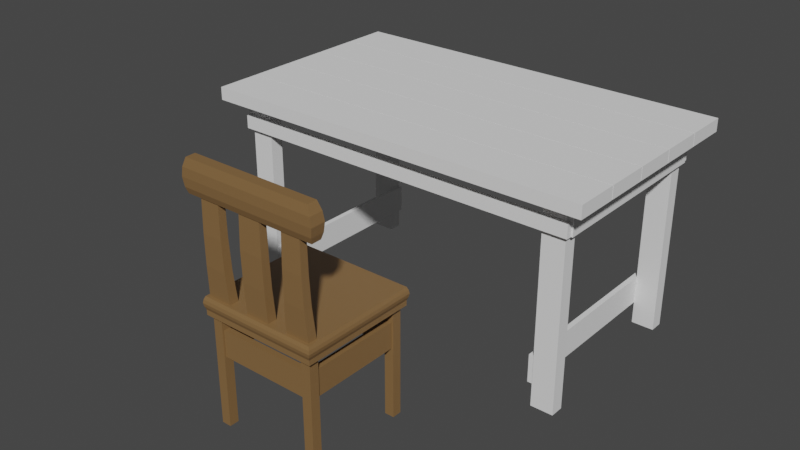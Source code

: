 # Source: chair_simple.blend  (saved by Blender 3.1.7; exported with 4.5.12 LTS)
import bpy
from mathutils import Matrix  # noqa: F401  (used for matrix-valued properties, if any)

bpy.ops.wm.read_factory_settings(use_empty=True)
scene = bpy.context.scene
scene.name = 'Scene'

# ---- collections
col_collection = bpy.data.collections.new('Collection'); scene.collection.children.link(col_collection)

# ---- materials (node trees are filled in below, after node groups)
mat_chairmat = bpy.data.materials.new('ChairMat')
mat_chairmat.use_transparent_shadow = False

# ---- material node trees
mat_chairmat.use_nodes = True; mat_chairmat.node_tree.nodes.clear()
_N = mat_chairmat.node_tree.nodes; _L = mat_chairmat.node_tree.links
n0 = _N.new('ShaderNodeBsdfPrincipled'); n0.name = 'Principled BSDF'; n0.location = (10, 300)
n0.distribution = 'GGX'
n0.subsurface_method = 'RANDOM_WALK_SKIN'
n0.inputs[0].default_value = (0.2307, 0.1301, 0.05127, 1.0)
n0.inputs[3].default_value = 1.45
n0.inputs[27].default_value = (0.0, 0.0, 0.0, 1.0)
n0.inputs[28].default_value = 1.0
n1 = _N.new('ShaderNodeOutputMaterial'); n1.name = 'Material Output'; n1.location = (300, 300)
_L.new(n0.outputs[0], n1.inputs[0])
n1.is_active_output = True

# ---- world
world_world = bpy.data.worlds.new('World'); scene.world = world_world
world_world.use_nodes = True; world_world.node_tree.nodes.clear()
_N = world_world.node_tree.nodes; _L = world_world.node_tree.links
n0 = _N.new('ShaderNodeOutputWorld'); n0.name = 'World Output'; n0.location = (300, 300)
n1 = _N.new('ShaderNodeBackground'); n1.name = 'Background'; n1.location = (10, 300)
n1.inputs[0].default_value = (0.05088, 0.05088, 0.05088, 1.0)
_L.new(n1.outputs[0], n0.inputs[0])
n0.is_active_output = True
world_world.color = (0.05088, 0.05088, 0.05088)
world_world.use_sun_shadow = False
world_world.sun_shadow_jitter_overblur = 0.0

# ---- meshes
me_cube_020 = bpy.data.meshes.new('Cube.020')
me_cube_020.from_pydata([(-0.13, 0.4045, 1.453), (-0.13, 0.4045, 1.713), (-0.13, 0.6645, 1.453), (-0.13, 0.6645, 1.713), (0.13, 0.4045, 1.453), (0.13, 0.4045, 1.713), (0.13, 0.6645, 1.453), (0.13, 0.6645, 1.713), (-0.13, -0.6598, 1.453), (-0.13, -0.6598, 1.713), (-0.13, -0.3998, 1.453), (-0.13, -0.3998, 1.713), (0.13, -0.6598, 1.453), (0.13, -0.6598, 1.713), (0.13, -0.3998, 1.453), (0.13, -0.3998, 1.713), (-0.13, -0.3937, 1.453), (-0.13, -0.3937, 1.713), (-0.13, -0.1337, 1.453), (-0.13, -0.1337, 1.713), (0.13, -0.3937, 1.453), (0.13, -0.3937, 1.713), (0.13, -0.1337, 1.453), (0.13, -0.1337, 1.713), (-0.13, -0.1276, 1.453), (-0.13, -0.1276, 1.713), (-0.13, 0.1324, 1.453), (-0.13, 0.1324, 1.713), (0.13, -0.1276, 1.453), (0.13, -0.1276, 1.713), (0.13, 0.1324, 1.453), (0.13, 0.1324, 1.713), (-0.13, 0.1384, 1.453), (-0.13, 0.1384, 1.713), (-0.13, 0.3984, 1.453), (-0.13, 0.3984, 1.713), (0.13, 0.1384, 1.453), (0.13, 0.1384, 1.713), (0.13, 0.3984, 1.453), (0.13, 0.3984, 1.713), (0.1005, -0.5536, -2.612), (0.1005, -0.5536, 1.469), (0.1005, -0.4747, -2.612), (0.1005, -0.4747, 1.469), (0.1153, -0.5536, -2.612), (0.1153, -0.5536, 1.469), (0.1153, -0.4747, -2.612), (0.1153, -0.4747, 1.469), (0.1005, 0.4753, -2.612), (0.1005, 0.4753, 1.469), (0.1005, 0.5542, -2.612), (0.1005, 0.5542, 1.469), (0.1153, 0.4753, -2.612), (0.1153, 0.4753, 1.469), (0.1153, 0.5542, -2.612), (0.1153, 0.5542, 1.469), (-0.115, -0.5536, -2.612), (-0.115, -0.5536, 1.469), (-0.115, -0.4747, -2.612), (-0.115, -0.4747, 1.469), (-0.1002, -0.5536, -2.612), (-0.1002, -0.5536, 1.469), (-0.1002, -0.4747, -2.612), (-0.1002, -0.4747, 1.469), (-0.115, 0.4753, -2.612), (-0.115, 0.4753, 1.469), (-0.115, 0.5542, -2.612), (-0.115, 0.5542, 1.469), (-0.1002, 0.4753, -2.612), (-0.1002, 0.4753, 1.469), (-0.1002, 0.5542, -2.612), (-0.1002, 0.5542, 1.469), (-0.1177, 0.5524, 0.8832), (-0.1177, 0.5524, 1.143), (-0.1177, 0.5828, 0.8832), (-0.1177, 0.5828, 1.143), (0.1177, 0.5524, 0.8832), (0.1177, 0.5524, 1.143), (0.1177, 0.5828, 0.8832), (0.1177, 0.5828, 1.143), (-0.1177, -0.5814, 0.8832), (-0.1177, -0.5814, 1.143), (-0.1177, -0.5509, 0.8832), (-0.1177, -0.5509, 1.143), (0.1177, -0.5814, 0.8832), (0.1177, -0.5814, 1.143), (0.1177, -0.5509, 0.8832), (0.1177, -0.5509, 1.143), (0.1189, -0.5492, 0.8862), (0.1189, -0.5492, 1.45), (0.1189, 0.5469, 0.8862), (0.1189, 0.5469, 1.45), (0.1149, -0.5492, 0.8862), (0.1149, -0.5492, 1.45), (0.1149, 0.5469, 0.8862), (0.1149, 0.5469, 1.45), (-0.1153, -0.5492, 0.8862), (-0.1153, -0.5492, 1.45), (-0.1153, 0.5469, 0.8862), (-0.1153, 0.5469, 1.45), (-0.1193, -0.5492, 0.8862), (-0.1193, -0.5492, 1.45), (-0.1193, 0.5469, 0.8862), (-0.1193, 0.5469, 1.45), (0.1005, -0.5492, -2.161), (0.1005, -0.5492, -1.597), (0.1005, 0.5469, -2.161), (0.1005, 0.5469, -1.597), (0.09715, -0.5492, -2.161), (0.09715, -0.5492, -1.597), (0.09715, 0.5469, -2.161), (0.09715, 0.5469, -1.597), (-0.09711, -0.5492, -2.161), (-0.09711, -0.5492, -1.597), (-0.09711, 0.5469, -2.161), (-0.09711, 0.5469, -1.597), (-0.1005, -0.5492, -2.161), (-0.1005, -0.5492, -1.597), (-0.1005, 0.5469, -2.161), (-0.1005, 0.5469, -1.597)], [], [(0, 1, 3, 2), (2, 3, 7, 6), (6, 7, 5, 4), (4, 5, 1, 0), (2, 6, 4, 0), (7, 3, 1, 5), (8, 9, 11, 10), (10, 11, 15, 14), (14, 15, 13, 12), (12, 13, 9, 8), (10, 14, 12, 8), (15, 11, 9, 13), (16, 17, 19, 18), (18, 19, 23, 22), (22, 23, 21, 20), (20, 21, 17, 16), (18, 22, 20, 16), (23, 19, 17, 21), (24, 25, 27, 26), (26, 27, 31, 30), (30, 31, 29, 28), (28, 29, 25, 24), (26, 30, 28, 24), (31, 27, 25, 29), (32, 33, 35, 34), (34, 35, 39, 38), (38, 39, 37, 36), (36, 37, 33, 32), (34, 38, 36, 32), (39, 35, 33, 37), (40, 41, 43, 42), (42, 43, 47, 46), (46, 47, 45, 44), (44, 45, 41, 40), (42, 46, 44, 40), (47, 43, 41, 45), (48, 49, 51, 50), (50, 51, 55, 54), (54, 55, 53, 52), (52, 53, 49, 48), (50, 54, 52, 48), (55, 51, 49, 53), (56, 57, 59, 58), (58, 59, 63, 62), (62, 63, 61, 60), (60, 61, 57, 56), (58, 62, 60, 56), (63, 59, 57, 61), (64, 65, 67, 66), (66, 67, 71, 70), (70, 71, 69, 68), (68, 69, 65, 64), (66, 70, 68, 64), (71, 67, 65, 69), (72, 73, 75, 74), (74, 75, 79, 78), (78, 79, 77, 76), (76, 77, 73, 72), (74, 78, 76, 72), (79, 75, 73, 77), (80, 81, 83, 82), (82, 83, 87, 86), (86, 87, 85, 84), (84, 85, 81, 80), (82, 86, 84, 80), (87, 83, 81, 85), (88, 89, 91, 90), (90, 91, 95, 94), (94, 95, 93, 92), (92, 93, 89, 88), (90, 94, 92, 88), (95, 91, 89, 93), (96, 97, 99, 98), (98, 99, 103, 102), (102, 103, 101, 100), (100, 101, 97, 96), (98, 102, 100, 96), (103, 99, 97, 101), (104, 105, 107, 106), (106, 107, 111, 110), (110, 111, 109, 108), (108, 109, 105, 104), (106, 110, 108, 104), (111, 107, 105, 109), (112, 113, 115, 114), (114, 115, 119, 118), (118, 119, 117, 116), (116, 117, 113, 112), (114, 118, 116, 112), (119, 115, 113, 117)])
_uv = me_cube_020.uv_layers.new(name='UVMap')
_uv.uv.foreach_set('vector', [0.375, 0.0, 0.625, 0.0, 0.625, 0.25, 0.375, 0.25, 0.375, 0.25, 0.625, 0.25, 0.625, 0.5, 0.375, 0.5, 0.375, 0.5, 0.625, 0.5, 0.625, 0.75, 0.375, 0.75, 0.375, 0.75, 0.625, 0.75, 0.625, 1.0, 0.375, 1.0, 0.125, 0.5, 0.375, 0.5, 0.375, 0.75, 0.125, 0.75, 0.625, 0.5, 0.875, 0.5, 0.875, 0.75, 0.625, 0.75, 0.375, 0.0, 0.625, 0.0, 0.625, 0.25, 0.375, 0.25, 0.375, 0.25, 0.625, 0.25, 0.625, 0.5, 0.375, 0.5, 0.375, 0.5, 0.625, 0.5, 0.625, 0.75, 0.375, 0.75, 0.375, 0.75, 0.625, 0.75, 0.625, 1.0, 0.375, 1.0, 0.125, 0.5, 0.375, 0.5, 0.375, 0.75, 0.125, 0.75, 0.625, 0.5, 0.875, 0.5, 0.875, 0.75, 0.625, 0.75, 0.375, 0.0, 0.625, 0.0, 0.625, 0.25, 0.375, 0.25, 0.375, 0.25, 0.625, 0.25, 0.625, 0.5, 0.375, 0.5, 0.375, 0.5, 0.625, 0.5, 0.625, 0.75, 0.375, 0.75, 0.375, 0.75, 0.625, 0.75, 0.625, 1.0, 0.375, 1.0, 0.125, 0.5, 0.375, 0.5, 0.375, 0.75, 0.125, 0.75, 0.625, 0.5, 0.875, 0.5, 0.875, 0.75, 0.625, 0.75, 0.375, 0.0, 0.625, 0.0, 0.625, 0.25, 0.375, 0.25, 0.375, 0.25, 0.625, 0.25, 0.625, 0.5, 0.375, 0.5, 0.375, 0.5, 0.625, 0.5, 0.625, 0.75, 0.375, 0.75, 0.375, 0.75, 0.625, 0.75, 0.625, 1.0, 0.375, 1.0, 0.125, 0.5, 0.375, 0.5, 0.375, 0.75, 0.125, 0.75, 0.625, 0.5, 0.875, 0.5, 0.875, 0.75, 0.625, 0.75, 0.375, 0.0, 0.625, 0.0, 0.625, 0.25, 0.375, 0.25, 0.375, 0.25, 0.625, 0.25, 0.625, 0.5, 0.375, 0.5, 0.375, 0.5, 0.625, 0.5, 0.625, 0.75, 0.375, 0.75, 0.375, 0.75, 0.625, 0.75, 0.625, 1.0, 0.375, 1.0, 0.125, 0.5, 0.375, 0.5, 0.375, 0.75, 0.125, 0.75, 0.625, 0.5, 0.875, 0.5, 0.875, 0.75, 0.625, 0.75, 0.375, 0.0, 0.625, 0.0, 0.625, 0.25, 0.375, 0.25, 0.375, 0.25, 0.625, 0.25, 0.625, 0.5, 0.375, 0.5, 0.375, 0.5, 0.625, 0.5, 0.625, 0.75, 0.375, 0.75, 0.375, 0.75, 0.625, 0.75, 0.625, 1.0, 0.375, 1.0, 0.125, 0.5, 0.375, 0.5, 0.375, 0.75, 0.125, 0.75, 0.625, 0.5, 0.875, 0.5, 0.875, 0.75, 0.625, 0.75, 0.375, 0.0, 0.625, 0.0, 0.625, 0.25, 0.375, 0.25, 0.375, 0.25, 0.625, 0.25, 0.625, 0.5, 0.375, 0.5, 0.375, 0.5, 0.625, 0.5, 0.625, 0.75, 0.375, 0.75, 0.375, 0.75, 0.625, 0.75, 0.625, 1.0, 0.375, 1.0, 0.125, 0.5, 0.375, 0.5, 0.375, 0.75, 0.125, 0.75, 0.625, 0.5, 0.875, 0.5, 0.875, 0.75, 0.625, 0.75, 0.375, 0.0, 0.625, 0.0, 0.625, 0.25, 0.375, 0.25, 0.375, 0.25, 0.625, 0.25, 0.625, 0.5, 0.375, 0.5, 0.375, 0.5, 0.625, 0.5, 0.625, 0.75, 0.375, 0.75, 0.375, 0.75, 0.625, 0.75, 0.625, 1.0, 0.375, 1.0, 0.125, 0.5, 0.375, 0.5, 0.375, 0.75, 0.125, 0.75, 0.625, 0.5, 0.875, 0.5, 0.875, 0.75, 0.625, 0.75, 0.375, 0.0, 0.625, 0.0, 0.625, 0.25, 0.375, 0.25, 0.375, 0.25, 0.625, 0.25, 0.625, 0.5, 0.375, 0.5, 0.375, 0.5, 0.625, 0.5, 0.625, 0.75, 0.375, 0.75, 0.375, 0.75, 0.625, 0.75, 0.625, 1.0, 0.375, 1.0, 0.125, 0.5, 0.375, 0.5, 0.375, 0.75, 0.125, 0.75, 0.625, 0.5, 0.875, 0.5, 0.875, 0.75, 0.625, 0.75, 0.375, 0.0, 0.625, 0.0, 0.625, 0.25, 0.375, 0.25, 0.375, 0.25, 0.625, 0.25, 0.625, 0.5, 0.375, 0.5, 0.375, 0.5, 0.625, 0.5, 0.625, 0.75, 0.375, 0.75, 0.375, 0.75, 0.625, 0.75, 0.625, 1.0, 0.375, 1.0, 0.125, 0.5, 0.375, 0.5, 0.375, 0.75, 0.125, 0.75, 0.625, 0.5, 0.875, 0.5, 0.875, 0.75, 0.625, 0.75, 0.375, 0.0, 0.625, 0.0, 0.625, 0.25, 0.375, 0.25, 0.375, 0.25, 0.625, 0.25, 0.625, 0.5, 0.375, 0.5, 0.375, 0.5, 0.625, 0.5, 0.625, 0.75, 0.375, 0.75, 0.375, 0.75, 0.625, 0.75, 0.625, 1.0, 0.375, 1.0, 0.125, 0.5, 0.375, 0.5, 0.375, 0.75, 0.125, 0.75, 0.625, 0.5, 0.875, 0.5, 0.875, 0.75, 0.625, 0.75, 0.375, 0.0, 0.625, 0.0, 0.625, 0.25, 0.375, 0.25, 0.375, 0.25, 0.625, 0.25, 0.625, 0.5, 0.375, 0.5, 0.375, 0.5, 0.625, 0.5, 0.625, 0.75, 0.375, 0.75, 0.375, 0.75, 0.625, 0.75, 0.625, 1.0, 0.375, 1.0, 0.125, 0.5, 0.375, 0.5, 0.375, 0.75, 0.125, 0.75, 0.625, 0.5, 0.875, 0.5, 0.875, 0.75, 0.625, 0.75, 0.375, 0.0, 0.625, 0.0, 0.625, 0.25, 0.375, 0.25, 0.375, 0.25, 0.625, 0.25, 0.625, 0.5, 0.375, 0.5, 0.375, 0.5, 0.625, 0.5, 0.625, 0.75, 0.375, 0.75, 0.375, 0.75, 0.625, 0.75, 0.625, 1.0, 0.375, 1.0, 0.125, 0.5, 0.375, 0.5, 0.375, 0.75, 0.125, 0.75, 0.625, 0.5, 0.875, 0.5, 0.875, 0.75, 0.625, 0.75, 0.375, 0.0, 0.625, 0.0, 0.625, 0.25, 0.375, 0.25, 0.375, 0.25, 0.625, 0.25, 0.625, 0.5, 0.375, 0.5, 0.375, 0.5, 0.625, 0.5, 0.625, 0.75, 0.375, 0.75, 0.375, 0.75, 0.625, 0.75, 0.625, 1.0, 0.375, 1.0, 0.125, 0.5, 0.375, 0.5, 0.375, 0.75, 0.125, 0.75, 0.625, 0.5, 0.875, 0.5, 0.875, 0.75, 0.625, 0.75, 0.375, 0.0, 0.625, 0.0, 0.625, 0.25, 0.375, 0.25, 0.375, 0.25, 0.625, 0.25, 0.625, 0.5, 0.375, 0.5, 0.375, 0.5, 0.625, 0.5, 0.625, 0.75, 0.375, 0.75, 0.375, 0.75, 0.625, 0.75, 0.625, 1.0, 0.375, 1.0, 0.125, 0.5, 0.375, 0.5, 0.375, 0.75, 0.125, 0.75, 0.625, 0.5, 0.875, 0.5, 0.875, 0.75, 0.625, 0.75])
me_cube_020.use_remesh_fix_poles = True
me_cube_020.use_remesh_preserve_attributes = False
me_cube_020.update()
me_cube = bpy.data.meshes.new('Cube')
me_cube.from_pydata([(-0.4763, -0.4763, 0.4134), (-0.5, 0.5, 0.4111), (0.4763, -0.4763, 0.4134), (0.5, 0.5, 0.4111), (-0.5, 0.0, 0.4079), (0.5, 0.0, 0.4079), (0.0, 0.5, 0.4111), (0.0, -0.4763, 0.411), (-0.2737, -0.4763, 0.411), (-0.25, 0.5, 0.4079), (0.25, 0.5, 0.4079), (0.2737, -0.4763, 0.411), (0.375, 0.5, 0.4087), (0.375, -0.4763, 0.4118), (0.1013, -0.4763, 0.411), (0.125, 0.5, 0.4087), (-0.125, 0.5, 0.4087), (-0.1013, -0.4763, 0.411), (-0.375, -0.4763, 0.4118), (-0.375, 0.5, 0.4087), (0.5, -0.25, 0.4087), (-0.5, -0.2578, 0.4088), (-0.5, 0.25, 0.4079), (0.5, 0.25, 0.4079), (0.4763, -0.3983, 0.4111), (0.0, -0.3747, 0.4079), (-0.2737, -0.3983, 0.4086), (0.2737, -0.3983, 0.4086), (0.375, -0.3747, 0.4087), (0.1013, -0.3983, 0.4086), (-0.1013, -0.3983, 0.4086), (-0.375, -0.3747, 0.4087), (-0.4763, -0.3983, 0.4111), (-0.5, 0.375, 0.4087), (0.5, 0.375, 0.4087), (-0.5155, -0.5155, -0.08418), (-0.5155, 0.5155, -0.08801), (0.5155, 0.5155, -0.08801), (0.5155, -0.5155, -0.08418), (0.5155, -6.606e-07, -0.09149), (-0.5155, -6.606e-07, -0.09149), (-2.637e-11, -0.5155, -0.08746), (-2.637e-11, 0.5155, -0.08839), (-0.2577, 0.5155, -0.09149), (-0.2577, -0.5155, -0.08746), (0.2577, -0.5155, -0.08746), (0.2577, 0.5155, -0.09149), (0.3866, -0.5155, -0.08657), (0.3866, 0.5155, -0.09055), (0.1289, 0.5155, -0.09075), (0.1289, -0.5155, -0.08746), (-0.1289, -0.5155, -0.08746), (-0.1289, 0.5155, -0.09075), (-0.3866, 0.5155, -0.09055), (-0.3866, -0.5155, -0.08657), (-0.5155, -0.2577, -0.0906), (0.5155, -0.2577, -0.0906), (0.5155, 0.2577, -0.09149), (-0.5155, 0.2577, -0.09149), (-0.5155, -0.3862, -0.08812), (0.5155, -0.3862, -0.08812), (0.5155, 0.3866, -0.09055), (-0.5155, 0.3866, -0.09055), (-0.5, -0.1328, 0.4079), (0.5, -0.125, 0.4079), (0.5155, -0.1289, -0.09149), (-0.5155, -0.1289, -0.09149), (0.5, 0.125, 0.4079), (-0.5, 0.125, 0.4079), (-0.5155, 0.1289, -0.09149), (0.5155, 0.1289, -0.09149), (-0.5107, 0.5107, -0.3381), (0.5107, 0.5107, -0.3381), (0.5107, -0.5107, -0.3343), (0.5107, -4.591e-07, -0.3414), (-0.5107, -4.591e-07, -0.3414), (-8.987e-12, -0.5107, -0.3375), (-8.987e-12, 0.5107, -0.3383), (-0.2553, 0.5107, -0.3414), (-0.2553, -0.5107, -0.3375), (0.2553, -0.5107, -0.3375), (0.2553, 0.5107, -0.3414), (0.383, -0.5107, -0.3366), (0.383, 0.5107, -0.3405), (0.1277, 0.5107, -0.3407), (0.1277, -0.5107, -0.3375), (-0.1277, -0.5107, -0.3375), (-0.1277, 0.5107, -0.3407), (-0.383, 0.5107, -0.3405), (-0.383, -0.5107, -0.3366), (-0.5107, -0.2553, -0.3406), (0.5107, -0.2553, -0.3406), (0.5107, 0.2553, -0.3414), (-0.5107, 0.2553, -0.3414), (-0.5107, -0.3826, -0.3381), (0.5107, -0.3826, -0.3381), (0.5107, 0.383, -0.3405), (-0.5107, 0.383, -0.3405), (-0.5107, -0.5107, -0.3343), (-0.5107, -0.1277, -0.3414), (0.5107, -0.1277, -0.3414), (0.5107, 0.1277, -0.3414), (-0.5107, 0.1277, -0.3414), (-0.5107, -0.5107, 0.1654), (-0.5107, 0.5107, 0.1616), (0.5107, 0.5107, 0.1616), (0.5107, -0.5107, 0.1654), (0.5107, -4.591e-07, 0.1583), (-0.5107, -4.591e-07, 0.1583), (-8.987e-12, -0.5107, 0.1623), (-8.987e-12, 0.5107, 0.1614), (-0.2553, 0.5107, 0.1583), (-0.2553, -0.5107, 0.1623), (0.2553, -0.5107, 0.1623), (0.2553, 0.5107, 0.1583), (0.383, -0.5107, 0.1631), (0.383, 0.5107, 0.1592), (0.1277, 0.5107, 0.159), (0.1277, -0.5107, 0.1623), (-0.1277, -0.5107, 0.1623), (-0.1277, 0.5107, 0.159), (-0.383, 0.5107, 0.1592), (-0.383, -0.5107, 0.1631), (-0.5107, -0.2553, 0.1591), (0.5107, -0.2553, 0.1591), (0.5107, 0.2553, 0.1583), (-0.5107, 0.2553, 0.1583), (-0.5107, -0.3826, 0.1616), (0.5107, -0.3826, 0.1616), (0.5107, 0.383, 0.1592), (-0.5107, 0.383, 0.1592), (0.5107, -0.1277, 0.1583), (-0.5107, -0.1277, 0.1583), (-0.5107, 0.1277, 0.1583), (0.5107, 0.1277, 0.1583), (-0.4725, -0.3747, -0.589), (-0.4725, -0.4725, -0.5862), (-0.375, 0.4725, -0.5913), (-0.4725, 0.4725, -0.5896), (0.4725, 0.375, -0.5913), (0.4725, 0.4725, -0.5896), (0.375, -0.4725, -0.5878), (0.4725, -0.4725, -0.5862), (-0.4725, 0.125, -0.5921), (-0.4725, 0.0, -0.5921), (0.4725, -0.125, -0.5921), (0.4725, 0.0, -0.5921), (0.125, 0.4725, -0.5913), (0.0, 0.4725, -0.589), (-0.125, -0.4725, -0.5885), (0.0, -0.4725, -0.5885), (-0.125, 0.4725, -0.5913), (-0.25, 0.4725, -0.5921), (-0.375, -0.4725, -0.5878), (-0.25, -0.4725, -0.5885), (0.125, -0.4725, -0.5885), (0.25, -0.4725, -0.5885), (0.375, 0.4725, -0.5913), (0.25, 0.4725, -0.5921), (-0.4725, -0.125, -0.5921), (-0.4725, -0.25, -0.5913), (0.4725, -0.3747, -0.589), (0.4725, -0.25, -0.5913), (0.4725, 0.125, -0.5921), (0.4725, 0.25, -0.5921), (-0.4725, 0.375, -0.5913), (-0.4725, 0.25, -0.5921), (0.5, -0.3747, 0.4111), (0.5, -0.5, 0.4148), (-0.375, -0.5, 0.4126), (-0.5, -0.5, 0.4148), (0.125, -0.5, 0.4118), (0.0, -0.5, 0.4118), (-0.25, -0.3747, 0.4079), (-0.25, -0.5, 0.4118), (0.375, -0.5, 0.4126), (0.25, -0.5, 0.4118), (0.25, -0.3747, 0.4079), (0.125, -0.3747, 0.4079), (-0.125, -0.5, 0.4118), (-0.125, -0.3747, 0.4079), (-0.5, -0.3747, 0.4111), (-0.375, -0.3983, 0.4094), (0.0, -0.3983, 0.4086), (0.375, -0.3983, 0.4094), (0.375, -0.492, 2.706), (0.375, -0.4982, 5.006), (0.375, -0.4944, 7.647), (0.2937, -0.4944, 7.647), (0.2888, -0.4982, 5.006), (0.2836, -0.492, 2.706), (0.2937, -0.4318, 7.645), (0.2888, -0.4318, 5.004), (0.2836, -0.4216, 2.704), (0.4664, -0.492, 2.708), (0.4612, -0.4982, 5.007), (0.4563, -0.4944, 7.648), (0.375, -0.4216, 2.704), (0.375, -0.4318, 5.004), (0.375, -0.4318, 7.646), (0.4563, -0.4318, 7.647), (0.4612, -0.4318, 5.006), (0.4664, -0.4216, 2.706), (0.0, -0.421, 2.704), (0.0, -0.4312, 5.004), (6.468e-11, -0.431, 7.645), (0.09361, -0.431, 7.645), (0.1013, -0.4312, 5.004), (0.1013, -0.421, 2.704), (-0.1013, -0.4919, 2.706), (-0.1013, -0.4987, 5.006), (-0.09361, -0.4945, 7.647), (-0.09361, -0.431, 7.645), (-0.1013, -0.4312, 5.004), (-0.1013, -0.421, 2.704), (0.1013, -0.4919, 2.706), (0.1013, -0.4987, 5.006), (0.09361, -0.4945, 7.647), (6.468e-11, -0.4945, 7.647), (0.0, -0.4987, 5.006), (0.0, -0.4919, 2.706), (-0.4561, -0.4943, 7.648), (-0.461, -0.4981, 5.007), (-0.4667, -0.4921, 2.708), (-0.375, -0.4921, 2.706), (-0.375, -0.4981, 5.006), (-0.375, -0.4943, 7.647), (-0.4667, -0.4215, 2.706), (-0.461, -0.4319, 5.006), (-0.4561, -0.4319, 7.647), (-0.375, -0.4319, 7.646), (-0.375, -0.4319, 5.004), (-0.375, -0.4215, 2.704), (-0.2833, -0.4921, 2.706), (-0.289, -0.4981, 5.006), (-0.2939, -0.4943, 7.647), (-0.2833, -0.4215, 2.704), (-0.289, -0.4319, 5.004), (-0.2939, -0.4319, 7.645), (-0.5, -0.3747, -0.5883), (-0.5, -0.5, -0.5847), (-0.375, 0.5, -0.5906), (-0.5, 0.5, -0.5883), (0.5, 0.375, -0.5906), (0.5, 0.5, -0.5883), (0.375, -0.5, -0.5868), (0.5, -0.5, -0.5847), (-0.5, 0.125, -0.5914), (-0.5, 0.0, -0.5914), (0.5, -0.125, -0.5914), (0.5, 0.0, -0.5914), (0.125, 0.5, -0.5906), (0.0, 0.5, -0.5883), (-0.125, -0.5, -0.5876), (0.0, -0.5, -0.5876), (-0.125, 0.5, -0.5906), (-0.25, 0.5, -0.5914), (-0.375, -0.5, -0.5868), (-0.25, -0.5, -0.5876), (0.125, -0.5, -0.5876), (0.25, -0.5, -0.5876), (0.375, 0.5, -0.5906), (0.25, 0.5, -0.5914), (-0.5, -0.125, -0.5914), (-0.5, -0.25, -0.5906), (0.5, -0.3747, -0.5883), (0.5, -0.25, -0.5906), (0.5, 0.125, -0.5914), (0.5, 0.25, -0.5914), (-0.5, 0.375, -0.5906), (-0.5, 0.25, -0.5914), (-0.5, -0.3747, -0.98), (-0.5, -0.5, -0.9764), (-0.375, 0.5, -0.9823), (-0.5, 0.5, -0.98), (0.5, 0.375, -0.9823), (0.5, 0.5, -0.98), (0.375, -0.5, -0.9785), (0.5, -0.5, -0.9764), (-0.5, 0.125, -0.9831), (-0.5, 0.0, -0.9831), (0.5, -0.125, -0.9831), (0.5, 0.0, -0.9831), (0.125, 0.5, -0.9823), (0.0, 0.5, -0.98), (-0.125, -0.5, -0.9793), (0.0, -0.5, -0.9793), (-0.125, 0.5, -0.9823), (-0.25, 0.5, -0.9831), (-0.375, -0.5, -0.9785), (-0.25, -0.5, -0.9793), (0.125, -0.5, -0.9793), (0.25, -0.5, -0.9793), (0.375, 0.5, -0.9823), (0.25, 0.5, -0.9831), (-0.5, -0.125, -0.9831), (-0.5, -0.25, -0.9823), (0.5, -0.3747, -0.98), (0.5, -0.25, -0.9823), (0.5, 0.125, -0.9831), (0.5, 0.25, -0.9831), (-0.5, 0.375, -0.9823), (-0.5, 0.25, -0.9831), (-0.4725, -0.3747, -0.9806), (-0.4725, -0.4725, -0.9779), (-0.375, 0.4725, -0.9829), (-0.4725, 0.4725, -0.9813), (0.4725, 0.375, -0.9829), (0.4725, 0.4725, -0.9813), (0.375, -0.4725, -0.9795), (0.4725, -0.4725, -0.9779), (-0.4725, 0.125, -0.9837), (-0.4725, 0.0, -0.9837), (0.4725, -0.125, -0.9837), (0.4725, 0.0, -0.9837), (0.125, 0.4725, -0.9829), (0.0, 0.4725, -0.9806), (-0.125, -0.4725, -0.9802), (0.0, -0.4725, -0.9802), (-0.125, 0.4725, -0.9829), (-0.25, 0.4725, -0.9837), (-0.375, -0.4725, -0.9795), (-0.25, -0.4725, -0.9802), (0.125, -0.4725, -0.9802), (0.25, -0.4725, -0.9802), (0.375, 0.4725, -0.9829), (0.25, 0.4725, -0.9837), (-0.4725, -0.125, -0.9837), (-0.4725, -0.25, -0.9829), (0.4725, -0.3747, -0.9806), (0.4725, -0.25, -0.9829), (0.4725, 0.125, -0.9837), (0.4725, 0.25, -0.9837), (-0.4725, 0.375, -0.9829), (-0.4725, 0.25, -0.9837), (-0.5703, -0.5025, 7.458), (-0.557, -0.5128, 9.94), (-0.5703, -0.42, 7.471), (-0.557, -0.4304, 9.953), (0.5703, -0.5025, 7.458), (0.557, -0.5128, 9.94), (0.5703, -0.42, 7.471), (0.557, -0.4304, 9.953), (-0.5844, -0.5199, 7.917), (-0.5952, -0.5275, 8.596), (-0.5844, -0.5263, 9.277), (-0.5844, -0.4126, 9.294), (-0.5952, -0.405, 8.615), (-0.5844, -0.4062, 7.934), (0.5844, -0.4126, 9.294), (0.5952, -0.405, 8.615), (0.5844, -0.4062, 7.934), (0.5844, -0.5263, 9.277), (0.5952, -0.5275, 8.596), (0.5844, -0.5199, 7.917), (-0.3879, -0.4528, -3.982), (-0.3879, -0.4528, -1.959), (-0.3879, -0.3999, -3.982), (-0.3879, -0.3999, -1.959), (0.3833, -0.4528, -3.982), (0.3833, -0.4528, -1.959), (0.3833, -0.3999, -3.982), (0.3833, -0.3999, -1.959), (-0.4716, -0.467, -9.497), (-0.4716, -0.467, -0.4902), (-0.4716, -0.3856, -9.497), (-0.4716, -0.3856, -0.4902), (-0.3903, -0.467, -9.497), (-0.3903, -0.467, -0.4902), (-0.3903, -0.3856, -9.497), (-0.3903, -0.3856, -0.4902), (-0.4043, -0.3856, -3.982), (-0.4043, -0.3856, -1.959), (-0.4573, -0.3856, -3.982), (-0.4573, -0.3856, -1.959), (-0.4043, 0.3855, -3.982), (-0.4043, 0.3855, -1.959), (-0.4573, 0.3855, -3.982), (-0.4573, 0.3855, -1.959), (-0.4716, 0.3884, -9.497), (-0.4716, 0.3884, -0.4902), (-0.4716, 0.4698, -9.497), (-0.4716, 0.4698, -0.4902), (-0.3903, 0.3884, -9.497), (-0.3903, 0.3884, -0.4902), (-0.3903, 0.4698, -9.497), (-0.3903, 0.4698, -0.4902), (-0.3879, 0.402, -3.982), (-0.3879, 0.402, -1.959), (-0.3879, 0.455, -3.982), (-0.3879, 0.455, -1.959), (0.3833, 0.402, -3.982), (0.3833, 0.402, -1.959), (0.3833, 0.455, -3.982), (0.3833, 0.455, -1.959), (0.3861, 0.3884, -9.497), (0.3861, 0.3884, -0.4902), (0.3861, 0.4698, -9.497), (0.3861, 0.4698, -0.4902), (0.4675, 0.3884, -9.497), (0.4675, 0.3884, -0.4902), (0.4675, 0.4698, -9.497), (0.4675, 0.4698, -0.4902), (0.4527, -0.3856, -3.982), (0.4527, -0.3856, -1.959), (0.3997, -0.3856, -3.982), (0.3997, -0.3856, -1.959), (0.4527, 0.3855, -3.982), (0.4527, 0.3855, -1.959), (0.3997, 0.3855, -3.982), (0.3997, 0.3855, -1.959), (0.3861, -0.4664, -9.497), (0.3861, -0.4664, -0.4902), (0.3861, -0.385, -9.497), (0.3861, -0.385, -0.4902), (0.4675, -0.4664, -9.497), (0.4675, -0.4664, -0.4902), (0.4675, -0.385, -9.497), (0.4675, -0.385, -0.4902)], [], [(130, 33, 1, 104), (116, 12, 3, 105), (128, 167, 168, 106), (122, 169, 170, 103), (134, 67, 5, 107), (132, 63, 4, 108), (118, 171, 172, 109), (120, 16, 6, 110), (121, 19, 9, 111), (180, 173, 174, 179), (119, 179, 174, 112), (115, 175, 176, 113), (117, 15, 10, 114), (106, 168, 175, 115), (114, 10, 12, 116), (110, 6, 15, 117), (113, 176, 171, 118), (177, 178, 171, 176), (109, 172, 179, 119), (111, 9, 16, 120), (104, 1, 19, 121), (112, 174, 169, 122), (127, 181, 21, 123), (131, 64, 20, 124), (129, 34, 23, 125), (133, 68, 22, 126), (103, 170, 181, 127), (124, 20, 167, 128), (105, 3, 34, 129), (126, 22, 33, 130), (93, 58, 62, 97), (72, 37, 61, 96), (91, 56, 60, 95), (98, 35, 59, 94), (102, 69, 58, 93), (96, 61, 57, 92), (100, 65, 56, 91), (94, 59, 55, 90), (79, 44, 54, 89), (71, 36, 53, 88), (78, 43, 52, 87), (76, 41, 51, 86), (80, 45, 50, 85), (77, 42, 49, 84), (81, 46, 48, 83), (73, 38, 47, 82), (84, 49, 46, 81), (82, 47, 45, 80), (86, 51, 44, 79), (88, 53, 43, 78), (87, 52, 42, 77), (85, 50, 41, 76), (99, 66, 40, 75), (101, 70, 39, 74), (89, 54, 35, 98), (95, 60, 38, 73), (83, 48, 37, 72), (97, 62, 36, 71), (90, 55, 66, 99), (74, 39, 65, 100), (107, 5, 64, 131), (123, 21, 63, 132), (92, 57, 70, 101), (75, 40, 69, 102), (108, 4, 68, 133), (125, 23, 67, 134), (248, 75, 102, 247), (268, 92, 101, 267), (250, 74, 100, 249), (264, 90, 99, 263), (269, 97, 71, 242), (261, 83, 72, 244), (265, 95, 73, 246), (257, 89, 98, 240), (267, 101, 74, 250), (263, 99, 75, 248), (259, 85, 76, 254), (255, 87, 77, 252), (241, 88, 78, 256), (253, 86, 79, 258), (245, 82, 80, 260), (251, 84, 81, 262), (246, 73, 82, 245), (262, 81, 83, 261), (252, 77, 84, 251), (260, 80, 85, 259), (254, 76, 86, 253), (256, 78, 87, 255), (242, 71, 88, 241), (258, 79, 89, 257), (239, 94, 90, 264), (249, 100, 91, 266), (243, 96, 92, 268), (247, 102, 93, 270), (240, 98, 94, 239), (266, 91, 95, 265), (244, 72, 96, 243), (270, 93, 97, 269), (57, 125, 134, 70), (40, 108, 133, 69), (55, 123, 132, 66), (39, 107, 131, 65), (58, 126, 130, 62), (37, 105, 129, 61), (56, 124, 128, 60), (35, 103, 127, 59), (69, 133, 126, 58), (61, 129, 125, 57), (65, 131, 124, 56), (59, 127, 123, 55), (44, 112, 122, 54), (36, 104, 121, 53), (43, 111, 120, 52), (41, 109, 119, 51), (45, 113, 118, 50), (42, 110, 117, 49), (46, 114, 116, 48), (38, 106, 115, 47), (49, 117, 114, 46), (47, 115, 113, 45), (51, 119, 112, 44), (53, 121, 111, 43), (52, 120, 110, 42), (50, 118, 109, 41), (66, 132, 108, 40), (70, 134, 107, 39), (54, 122, 103, 35), (60, 128, 106, 38), (48, 116, 105, 37), (62, 130, 104, 36), (135, 160, 159, 144, 143, 166, 165, 138, 137, 152, 151, 148, 147, 158, 157, 140, 139, 164, 163, 146, 145, 162, 161, 142, 141, 156, 155, 150, 149, 154, 153, 136), (24, 2, 168, 167), (18, 0, 170, 169), (14, 7, 172, 171), (26, 8, 174, 173), (13, 11, 176, 175), (11, 27, 177, 176), (2, 13, 175, 168), (29, 14, 171, 178), (7, 17, 179, 172), (17, 30, 180, 179), (8, 18, 169, 174), (0, 32, 181, 170), (182, 26, 173, 31), (30, 183, 25, 180), (184, 24, 167, 28), (27, 184, 28, 177), (183, 29, 178, 25), (32, 182, 31, 181), (184, 27, 193, 197), (197, 193, 192, 198), (198, 192, 191, 199), (2, 24, 202, 194), (194, 202, 201, 195), (195, 201, 200, 196), (24, 184, 197, 202), (202, 197, 198, 201), (201, 198, 199, 200), (13, 2, 194, 185), (185, 194, 195, 186), (186, 195, 196, 187), (27, 11, 190, 193), (193, 190, 189, 192), (192, 189, 188, 191), (11, 13, 185, 190), (190, 185, 186, 189), (189, 186, 187, 188), (17, 7, 220, 209), (209, 220, 219, 210), (210, 219, 218, 211), (14, 29, 208, 215), (215, 208, 207, 216), (216, 207, 206, 217), (183, 30, 214, 203), (203, 214, 213, 204), (204, 213, 212, 205), (29, 183, 203, 208), (208, 203, 204, 207), (207, 204, 205, 206), (30, 17, 209, 214), (214, 209, 210, 213), (213, 210, 211, 212), (7, 14, 215, 220), (220, 215, 216, 219), (219, 216, 217, 218), (26, 182, 232, 236), (236, 232, 231, 237), (237, 231, 230, 238), (32, 0, 223, 227), (227, 223, 222, 228), (228, 222, 221, 229), (8, 26, 236, 233), (233, 236, 237, 234), (234, 237, 238, 235), (0, 18, 224, 223), (223, 224, 225, 222), (222, 225, 226, 221), (182, 32, 227, 232), (232, 227, 228, 231), (231, 228, 229, 230), (18, 8, 233, 224), (224, 233, 234, 225), (225, 234, 235, 226), (140, 157, 325, 308), (156, 141, 309, 324), (157, 158, 326, 325), (251, 262, 294, 283), (264, 263, 295, 296), (265, 246, 278, 297), (256, 255, 287, 288), (155, 156, 324, 323), (240, 239, 271, 272), (153, 154, 322, 321), (151, 152, 320, 319), (270, 269, 301, 302), (149, 150, 318, 317), (268, 267, 299, 300), (147, 148, 316, 315), (257, 240, 272, 289), (145, 146, 314, 313), (261, 244, 276, 293), (146, 163, 331, 314), (143, 144, 312, 311), (254, 253, 285, 286), (166, 143, 311, 334), (141, 142, 310, 309), (245, 260, 292, 277), (144, 159, 327, 312), (241, 256, 288, 273), (267, 250, 282, 299), (252, 251, 283, 284), (139, 140, 308, 307), (162, 145, 313, 330), (137, 138, 306, 305), (138, 165, 333, 306), (303, 304, 272, 271), (305, 306, 274, 273), (307, 308, 276, 275), (309, 310, 278, 277), (311, 312, 280, 279), (313, 314, 282, 281), (315, 316, 284, 283), (317, 318, 286, 285), (319, 320, 288, 287), (321, 322, 290, 289), (323, 324, 292, 291), (325, 326, 294, 293), (324, 309, 277, 292), (308, 325, 293, 276), (326, 315, 283, 294), (318, 323, 291, 286), (322, 317, 285, 290), (316, 319, 287, 284), (320, 305, 273, 288), (304, 321, 289, 272), (327, 328, 296, 295), (329, 330, 298, 297), (331, 332, 300, 299), (333, 334, 302, 301), (328, 303, 271, 296), (310, 329, 297, 278), (332, 307, 275, 300), (306, 333, 301, 274), (330, 313, 281, 298), (312, 327, 295, 280), (334, 311, 279, 302), (314, 331, 299, 282), (258, 257, 289, 290), (242, 241, 273, 274), (266, 265, 297, 298), (259, 254, 286, 291), (158, 147, 315, 326), (150, 155, 323, 318), (154, 149, 317, 322), (244, 243, 275, 276), (148, 151, 319, 316), (152, 137, 305, 320), (247, 270, 302, 279), (136, 153, 321, 304), (246, 245, 277, 278), (159, 160, 328, 327), (260, 259, 291, 292), (249, 266, 298, 281), (253, 258, 290, 285), (161, 162, 330, 329), (248, 247, 279, 280), (263, 248, 280, 295), (163, 164, 332, 331), (262, 261, 293, 294), (243, 268, 300, 275), (255, 252, 284, 287), (165, 166, 334, 333), (250, 249, 281, 282), (269, 242, 274, 301), (160, 135, 303, 328), (142, 161, 329, 310), (164, 139, 307, 332), (135, 136, 304, 303), (239, 264, 296, 271), (68, 4, 63, 21, 181, 31, 173, 180, 25, 178, 177, 28, 167, 20, 64, 5, 67, 23, 34, 3, 12, 10, 15, 6, 16, 9, 19, 1, 33, 22), (345, 336, 338, 346), (346, 338, 342, 349), (349, 342, 340, 352), (352, 340, 336, 345), (337, 341, 339, 335), (342, 338, 336, 340), (339, 354, 343, 335), (354, 353, 344, 343), (353, 352, 345, 344), (341, 351, 354, 339), (351, 350, 353, 354), (350, 349, 352, 353), (337, 348, 351, 341), (348, 347, 350, 351), (347, 346, 349, 350), (335, 343, 348, 337), (343, 344, 347, 348), (344, 345, 346, 347), (355, 356, 358, 357), (357, 358, 362, 361), (361, 362, 360, 359), (359, 360, 356, 355), (357, 361, 359, 355), (356, 360, 362, 358), (363, 364, 366, 365), (365, 366, 370, 369), (369, 370, 368, 367), (367, 368, 364, 363), (365, 369, 367, 363), (371, 372, 374, 373), (373, 374, 378, 377), (377, 378, 376, 375), (375, 376, 372, 371), (373, 377, 375, 371), (372, 376, 378, 374), (379, 380, 382, 381), (381, 382, 386, 385), (385, 386, 384, 383), (383, 384, 380, 379), (381, 385, 383, 379), (387, 388, 390, 389), (389, 390, 394, 393), (393, 394, 392, 391), (391, 392, 388, 387), (389, 393, 391, 387), (388, 392, 394, 390), (395, 396, 398, 397), (397, 398, 402, 401), (401, 402, 400, 399), (399, 400, 396, 395), (397, 401, 399, 395), (403, 404, 406, 405), (405, 406, 410, 409), (409, 410, 408, 407), (407, 408, 404, 403), (405, 409, 407, 403), (404, 408, 410, 406), (411, 412, 414, 413), (413, 414, 418, 417), (417, 418, 416, 415), (415, 416, 412, 411), (413, 417, 415, 411)])
_uv = me_cube.uv_layers.new(name='UVMap')
_uv.uv.foreach_set('vector', [0.3993, 0.5797, 0.4003, 0.6073, 0.3865, 0.6077, 0.3852, 0.58, 0.0156, 0.6304, 0.01649, 0.658, 0.002637, 0.6583, 0.001456, 0.6307, 0.2831, 0.5796, 0.2839, 0.6073, 0.27, 0.6077, 0.2689, 0.58, 0.1317, 0.6304, 0.1326, 0.658, 0.1187, 0.6583, 0.1176, 0.6307, 0.3396, 0.5795, 0.3392, 0.6072, 0.3254, 0.6071, 0.3255, 0.5794, 0.4559, 0.5794, 0.4566, 0.607, 0.4419, 0.6071, 0.4418, 0.5794, 0.1883, 0.6303, 0.188, 0.658, 0.1741, 0.658, 0.1741, 0.6303, 0.0722, 0.6304, 0.0719, 0.658, 0.05805, 0.6583, 0.05805, 0.6306, 0.1005, 0.6304, 0.09961, 0.658, 0.08575, 0.658, 0.08634, 0.6303, 0.478, 0.6511, 0.478, 0.6372, 0.4919, 0.6372, 0.4919, 0.6511, 0.16, 0.6303, 0.1603, 0.658, 0.1464, 0.658, 0.1458, 0.6303, 0.2166, 0.6304, 0.2157, 0.658, 0.2018, 0.658, 0.2024, 0.6303, 0.0439, 0.6304, 0.04419, 0.658, 0.03034, 0.658, 0.02975, 0.6303, 0.2307, 0.6307, 0.2296, 0.6583, 0.2157, 0.658, 0.2166, 0.6304, 0.02975, 0.6303, 0.03034, 0.658, 0.01649, 0.658, 0.0156, 0.6304, 0.05805, 0.6306, 0.05805, 0.6583, 0.04419, 0.658, 0.0439, 0.6304, 0.2024, 0.6303, 0.2018, 0.658, 0.188, 0.658, 0.1883, 0.6303, 0.478, 0.6926, 0.478, 0.6788, 0.4919, 0.6788, 0.4919, 0.6926, 0.1741, 0.6303, 0.1741, 0.658, 0.1603, 0.658, 0.16, 0.6303, 0.08634, 0.6303, 0.08575, 0.658, 0.0719, 0.658, 0.0722, 0.6304, 0.1146, 0.6307, 0.1135, 0.6583, 0.09961, 0.658, 0.1005, 0.6304, 0.1458, 0.6303, 0.1464, 0.658, 0.1326, 0.658, 0.1317, 0.6304, 0.4842, 0.5796, 0.4834, 0.6073, 0.4704, 0.6071, 0.4701, 0.5794, 0.3113, 0.5794, 0.3115, 0.607, 0.2977, 0.6071, 0.2972, 0.5794, 0.3679, 0.5797, 0.3669, 0.6073, 0.3531, 0.6072, 0.3538, 0.5795, 0.4276, 0.5795, 0.428, 0.6072, 0.4142, 0.6072, 0.4135, 0.5795, 0.4984, 0.58, 0.4973, 0.6077, 0.4834, 0.6073, 0.4842, 0.5796, 0.2972, 0.5794, 0.2977, 0.6071, 0.2839, 0.6073, 0.2831, 0.5796, 0.3821, 0.58, 0.3808, 0.6077, 0.3669, 0.6073, 0.3679, 0.5797, 0.4135, 0.5795, 0.4142, 0.6072, 0.4003, 0.6073, 0.3993, 0.5797, 0.4133, 0.5242, 0.4131, 0.5519, 0.3988, 0.552, 0.3991, 0.5243, 0.3823, 0.5246, 0.3827, 0.5523, 0.3684, 0.552, 0.3681, 0.5243, 0.2974, 0.524, 0.297, 0.5517, 0.2828, 0.552, 0.2833, 0.5243, 0.4982, 0.5246, 0.4988, 0.5523, 0.4845, 0.552, 0.484, 0.5243, 0.4274, 0.5241, 0.4274, 0.5518, 0.4131, 0.5519, 0.4133, 0.5242, 0.3681, 0.5243, 0.3684, 0.552, 0.3541, 0.5519, 0.354, 0.5242, 0.3115, 0.524, 0.3113, 0.5517, 0.297, 0.5517, 0.2974, 0.524, 0.484, 0.5243, 0.4845, 0.552, 0.4702, 0.5517, 0.4699, 0.524, 0.1458, 0.5749, 0.1456, 0.6026, 0.1313, 0.6027, 0.1317, 0.575, 0.1146, 0.5753, 0.1152, 0.603, 0.1009, 0.6027, 0.1005, 0.575, 0.08634, 0.5749, 0.08661, 0.6026, 0.07233, 0.6027, 0.0722, 0.575, 0.1741, 0.5749, 0.1741, 0.6026, 0.1599, 0.6026, 0.16, 0.5749, 0.2024, 0.5749, 0.2027, 0.6026, 0.1884, 0.6026, 0.1883, 0.5749, 0.05805, 0.5752, 0.05805, 0.6029, 0.04377, 0.6027, 0.0439, 0.575, 0.02975, 0.5749, 0.02949, 0.6026, 0.0152, 0.6027, 0.0156, 0.575, 0.2307, 0.5753, 0.2313, 0.603, 0.217, 0.6027, 0.2166, 0.575, 0.0439, 0.575, 0.04377, 0.6027, 0.02949, 0.6026, 0.02975, 0.5749, 0.2166, 0.575, 0.217, 0.6027, 0.2027, 0.6026, 0.2024, 0.5749, 0.16, 0.5749, 0.1599, 0.6026, 0.1456, 0.6026, 0.1458, 0.5749, 0.1005, 0.575, 0.1009, 0.6027, 0.08661, 0.6026, 0.08634, 0.5749, 0.0722, 0.575, 0.07233, 0.6027, 0.05805, 0.6029, 0.05805, 0.5752, 0.1883, 0.5749, 0.1884, 0.6026, 0.1741, 0.6026, 0.1741, 0.5749, 0.4557, 0.524, 0.456, 0.5517, 0.4417, 0.5518, 0.4416, 0.5241, 0.3398, 0.5241, 0.3399, 0.5518, 0.3256, 0.5518, 0.3257, 0.5241, 0.1317, 0.575, 0.1313, 0.6027, 0.117, 0.603, 0.1176, 0.5753, 0.2833, 0.5243, 0.2828, 0.552, 0.2685, 0.5523, 0.2691, 0.5246, 0.0156, 0.575, 0.0152, 0.6027, 0.0009228, 0.603, 0.001456, 0.5753, 0.3991, 0.5243, 0.3988, 0.552, 0.3845, 0.5523, 0.385, 0.5246, 0.4699, 0.524, 0.4702, 0.5517, 0.456, 0.5517, 0.4557, 0.524, 0.3257, 0.5241, 0.3256, 0.5518, 0.3113, 0.5517, 0.3115, 0.524, 0.3255, 0.5794, 0.3254, 0.6071, 0.3115, 0.607, 0.3113, 0.5794, 0.4701, 0.5794, 0.4704, 0.6071, 0.4566, 0.607, 0.4559, 0.5794, 0.354, 0.5242, 0.3541, 0.5519, 0.3399, 0.5518, 0.3398, 0.5241, 0.4416, 0.5241, 0.4417, 0.5518, 0.4274, 0.5518, 0.4274, 0.5241, 0.4418, 0.5794, 0.4419, 0.6071, 0.428, 0.6072, 0.4276, 0.5795, 0.3538, 0.5795, 0.3531, 0.6072, 0.3392, 0.6072, 0.3396, 0.5795, 0.4415, 0.4963, 0.4416, 0.5241, 0.4274, 0.5241, 0.4276, 0.4964, 0.3535, 0.4965, 0.354, 0.5242, 0.3398, 0.5241, 0.3396, 0.4964, 0.3258, 0.4963, 0.3257, 0.5241, 0.3115, 0.524, 0.3119, 0.4963, 0.4692, 0.4963, 0.4699, 0.524, 0.4557, 0.524, 0.4553, 0.4963, 0.3999, 0.4966, 0.3991, 0.5243, 0.385, 0.5246, 0.3861, 0.4969, 0.01649, 0.5473, 0.0156, 0.575, 0.001456, 0.5753, 0.002637, 0.5475, 0.2843, 0.4965, 0.2833, 0.5243, 0.2691, 0.5246, 0.2704, 0.4969, 0.1326, 0.5473, 0.1317, 0.575, 0.1176, 0.5753, 0.1187, 0.5475, 0.3396, 0.4964, 0.3398, 0.5241, 0.3257, 0.5241, 0.3258, 0.4963, 0.4553, 0.4963, 0.4557, 0.524, 0.4416, 0.5241, 0.4415, 0.4963, 0.188, 0.5472, 0.1883, 0.5749, 0.1741, 0.5749, 0.1741, 0.5472, 0.0719, 0.5473, 0.0722, 0.575, 0.05805, 0.5752, 0.05805, 0.5475, 0.09961, 0.5473, 0.1005, 0.575, 0.08634, 0.5749, 0.08575, 0.5472, 0.1603, 0.5472, 0.16, 0.5749, 0.1458, 0.5749, 0.1464, 0.5472, 0.2157, 0.5473, 0.2166, 0.575, 0.2024, 0.5749, 0.2018, 0.5472, 0.04419, 0.5473, 0.0439, 0.575, 0.02975, 0.5749, 0.03034, 0.5472, 0.2296, 0.5475, 0.2307, 0.5753, 0.2166, 0.575, 0.2157, 0.5473, 0.03034, 0.5472, 0.02975, 0.5749, 0.0156, 0.575, 0.01649, 0.5473, 0.05805, 0.5475, 0.05805, 0.5752, 0.0439, 0.575, 0.04419, 0.5473, 0.2018, 0.5472, 0.2024, 0.5749, 0.1883, 0.5749, 0.188, 0.5472, 0.1741, 0.5472, 0.1741, 0.5749, 0.16, 0.5749, 0.1603, 0.5472, 0.08575, 0.5472, 0.08634, 0.5749, 0.0722, 0.575, 0.0719, 0.5473, 0.1135, 0.5475, 0.1146, 0.5753, 0.1005, 0.575, 0.09961, 0.5473, 0.1464, 0.5472, 0.1458, 0.5749, 0.1317, 0.575, 0.1326, 0.5473, 0.483, 0.4965, 0.484, 0.5243, 0.4699, 0.524, 0.4692, 0.4963, 0.3119, 0.4963, 0.3115, 0.524, 0.2974, 0.524, 0.2981, 0.4963, 0.3673, 0.4966, 0.3681, 0.5243, 0.354, 0.5242, 0.3535, 0.4965, 0.4276, 0.4964, 0.4274, 0.5241, 0.4133, 0.5242, 0.4138, 0.4965, 0.4969, 0.4969, 0.4982, 0.5246, 0.484, 0.5243, 0.483, 0.4965, 0.2981, 0.4963, 0.2974, 0.524, 0.2833, 0.5243, 0.2843, 0.4965, 0.3812, 0.4969, 0.3823, 0.5246, 0.3681, 0.5243, 0.3673, 0.4966, 0.4138, 0.4965, 0.4133, 0.5242, 0.3991, 0.5243, 0.3999, 0.4966, 0.3541, 0.5519, 0.3538, 0.5795, 0.3396, 0.5795, 0.3399, 0.5518, 0.4417, 0.5518, 0.4418, 0.5794, 0.4276, 0.5795, 0.4274, 0.5518, 0.4702, 0.5517, 0.4701, 0.5794, 0.4559, 0.5794, 0.456, 0.5517, 0.3256, 0.5518, 0.3255, 0.5794, 0.3113, 0.5794, 0.3113, 0.5517, 0.4131, 0.5519, 0.4135, 0.5795, 0.3993, 0.5797, 0.3988, 0.552, 0.3827, 0.5523, 0.3821, 0.58, 0.3679, 0.5797, 0.3684, 0.552, 0.297, 0.5517, 0.2972, 0.5794, 0.2831, 0.5796, 0.2828, 0.552, 0.4988, 0.5523, 0.4984, 0.58, 0.4842, 0.5796, 0.4845, 0.552, 0.4274, 0.5518, 0.4276, 0.5795, 0.4135, 0.5795, 0.4131, 0.5519, 0.3684, 0.552, 0.3679, 0.5797, 0.3538, 0.5795, 0.3541, 0.5519, 0.3113, 0.5517, 0.3113, 0.5794, 0.2972, 0.5794, 0.297, 0.5517, 0.4845, 0.552, 0.4842, 0.5796, 0.4701, 0.5794, 0.4702, 0.5517, 0.1456, 0.6026, 0.1458, 0.6303, 0.1317, 0.6304, 0.1313, 0.6027, 0.1152, 0.603, 0.1146, 0.6307, 0.1005, 0.6304, 0.1009, 0.6027, 0.08661, 0.6026, 0.08634, 0.6303, 0.0722, 0.6304, 0.07233, 0.6027, 0.1741, 0.6026, 0.1741, 0.6303, 0.16, 0.6303, 0.1599, 0.6026, 0.2027, 0.6026, 0.2024, 0.6303, 0.1883, 0.6303, 0.1884, 0.6026, 0.05805, 0.6029, 0.05805, 0.6306, 0.0439, 0.6304, 0.04377, 0.6027, 0.02949, 0.6026, 0.02975, 0.6303, 0.0156, 0.6304, 0.0152, 0.6027, 0.2313, 0.603, 0.2307, 0.6307, 0.2166, 0.6304, 0.217, 0.6027, 0.04377, 0.6027, 0.0439, 0.6304, 0.02975, 0.6303, 0.02949, 0.6026, 0.217, 0.6027, 0.2166, 0.6304, 0.2024, 0.6303, 0.2027, 0.6026, 0.1599, 0.6026, 0.16, 0.6303, 0.1458, 0.6303, 0.1456, 0.6026, 0.1009, 0.6027, 0.1005, 0.6304, 0.08634, 0.6303, 0.08661, 0.6026, 0.07233, 0.6027, 0.0722, 0.6304, 0.05805, 0.6306, 0.05805, 0.6029, 0.1884, 0.6026, 0.1883, 0.6303, 0.1741, 0.6303, 0.1741, 0.6026, 0.456, 0.5517, 0.4559, 0.5794, 0.4418, 0.5794, 0.4417, 0.5518, 0.3399, 0.5518, 0.3396, 0.5795, 0.3255, 0.5794, 0.3256, 0.5518, 0.1313, 0.6027, 0.1317, 0.6304, 0.1176, 0.6307, 0.117, 0.603, 0.2828, 0.552, 0.2831, 0.5796, 0.2689, 0.58, 0.2685, 0.5523, 0.0152, 0.6027, 0.0156, 0.6304, 0.001456, 0.6307, 0.0009228, 0.603, 0.3988, 0.552, 0.3993, 0.5797, 0.3852, 0.58, 0.3845, 0.5523, 0.117, 0.754, 0.117, 0.7402, 0.117, 0.7264, 0.117, 0.7125, 0.117, 0.6986, 0.117, 0.6848, 0.117, 0.6709, 0.117, 0.6601, 0.1278, 0.6601, 0.1417, 0.6601, 0.1555, 0.6601, 0.1694, 0.6601, 0.1832, 0.6601, 0.1971, 0.6601, 0.2109, 0.6601, 0.2217, 0.6601, 0.2217, 0.6709, 0.2217, 0.6848, 0.2217, 0.6986, 0.2217, 0.7125, 0.2217, 0.7264, 0.2217, 0.7402, 0.2217, 0.754, 0.2217, 0.7649, 0.2109, 0.7649, 0.1971, 0.7649, 0.1832, 0.7649, 0.1694, 0.7649, 0.1555, 0.7649, 0.1417, 0.7649, 0.1278, 0.7649, 0.117, 0.7649, 0.4807, 0.7177, 0.4893, 0.7177, 0.4919, 0.7203, 0.478, 0.7203, 0.4893, 0.6233, 0.4893, 0.6121, 0.4919, 0.6095, 0.4919, 0.6233, 0.4893, 0.6761, 0.4893, 0.6649, 0.4919, 0.6649, 0.4919, 0.6788, 0.4807, 0.6346, 0.4893, 0.6346, 0.4919, 0.6372, 0.478, 0.6372, 0.4893, 0.7065, 0.4893, 0.6952, 0.4919, 0.6926, 0.4919, 0.7065, 0.4893, 0.6952, 0.4807, 0.6952, 0.478, 0.6926, 0.4919, 0.6926, 0.4893, 0.7177, 0.4893, 0.7065, 0.4919, 0.7065, 0.4919, 0.7203, 0.4807, 0.6761, 0.4893, 0.6761, 0.4919, 0.6788, 0.478, 0.6788, 0.4893, 0.6649, 0.4893, 0.6537, 0.4919, 0.6511, 0.4919, 0.6649, 0.4893, 0.6537, 0.4807, 0.6537, 0.478, 0.6511, 0.4919, 0.6511, 0.4893, 0.6346, 0.4893, 0.6233, 0.4919, 0.6233, 0.4919, 0.6372, 0.4893, 0.6121, 0.4807, 0.6121, 0.478, 0.6095, 0.4919, 0.6095, 0.4807, 0.6233, 0.4807, 0.6346, 0.478, 0.6372, 0.478, 0.6233, 0.4807, 0.6537, 0.4807, 0.6649, 0.478, 0.6649, 0.478, 0.6511, 0.4807, 0.7065, 0.4807, 0.7177, 0.478, 0.7203, 0.478, 0.7065, 0.4807, 0.6952, 0.4807, 0.7065, 0.478, 0.7065, 0.478, 0.6926, 0.4807, 0.6649, 0.4807, 0.6761, 0.478, 0.6788, 0.478, 0.6649, 0.4807, 0.6121, 0.4807, 0.6233, 0.478, 0.6233, 0.478, 0.6095, 0.5659, 0.803, 0.5547, 0.803, 0.5565, 0.5487, 0.5666, 0.5486, 0.5666, 0.5486, 0.5565, 0.5487, 0.5577, 0.2938, 0.5673, 0.2937, 0.5673, 0.2937, 0.5577, 0.2938, 0.5591, 0.001032, 0.5681, 0.001003, 0.9059, 0.001221, 0.9145, 0.0009228, 0.9131, 0.2552, 0.9053, 0.2555, 0.9053, 0.2555, 0.9131, 0.2552, 0.9132, 0.5101, 0.9058, 0.5103, 0.9058, 0.5103, 0.9132, 0.5101, 0.9145, 0.8028, 0.9076, 0.803, 0.5771, 0.8028, 0.5659, 0.803, 0.5666, 0.5486, 0.5767, 0.5485, 0.5767, 0.5485, 0.5666, 0.5486, 0.5673, 0.2937, 0.5769, 0.2936, 0.5769, 0.2936, 0.5673, 0.2937, 0.5681, 0.001003, 0.5771, 0.0009227, 0.5902, 0.0009727, 0.6014, 0.00113, 0.601, 0.2554, 0.5909, 0.2553, 0.5909, 0.2553, 0.601, 0.2554, 0.6012, 0.5102, 0.5916, 0.5101, 0.5916, 0.5101, 0.6012, 0.5102, 0.6014, 0.8029, 0.5924, 0.8028, 0.9035, 0.8031, 0.8948, 0.8028, 0.8943, 0.5485, 0.9021, 0.5488, 0.9021, 0.5488, 0.8943, 0.5485, 0.8948, 0.2936, 0.9021, 0.2939, 0.9021, 0.2939, 0.8948, 0.2936, 0.8965, 0.0009227, 0.9035, 0.001121, 0.579, 0.0009228, 0.5902, 0.0009727, 0.5909, 0.2553, 0.5808, 0.2552, 0.5808, 0.2552, 0.5909, 0.2553, 0.5916, 0.5101, 0.5821, 0.5101, 0.5821, 0.5101, 0.5916, 0.5101, 0.5924, 0.8028, 0.5834, 0.8028, 0.6519, 0.0009258, 0.6631, 0.0009228, 0.6631, 0.2552, 0.6519, 0.2552, 0.6519, 0.2552, 0.6631, 0.2552, 0.6631, 0.5101, 0.6519, 0.5101, 0.6519, 0.5101, 0.6631, 0.5101, 0.6631, 0.8028, 0.6528, 0.8028, 0.8506, 0.00123, 0.8592, 0.0009228, 0.8579, 0.2553, 0.85, 0.2555, 0.85, 0.2555, 0.8579, 0.2553, 0.8579, 0.5102, 0.8504, 0.5104, 0.8504, 0.5104, 0.8579, 0.5102, 0.8592, 0.8029, 0.8522, 0.8031, 0.6388, 0.0009228, 0.65, 0.0009259, 0.65, 0.2553, 0.6388, 0.2553, 0.6388, 0.2553, 0.65, 0.2553, 0.65, 0.5102, 0.6388, 0.5102, 0.6388, 0.5102, 0.65, 0.5102, 0.6492, 0.8029, 0.6388, 0.8029, 0.6276, 0.0009259, 0.6388, 0.0009228, 0.6388, 0.2553, 0.6276, 0.2553, 0.6276, 0.2553, 0.6388, 0.2553, 0.6388, 0.5102, 0.6276, 0.5102, 0.6276, 0.5102, 0.6388, 0.5102, 0.6388, 0.8029, 0.6284, 0.8029, 0.8703, 0.8031, 0.8617, 0.8028, 0.8611, 0.5485, 0.8689, 0.5488, 0.8689, 0.5488, 0.8611, 0.5485, 0.8615, 0.2936, 0.869, 0.2939, 0.869, 0.2939, 0.8615, 0.2936, 0.8633, 0.0009227, 0.8703, 0.001123, 0.6631, 0.0009228, 0.6744, 0.0009258, 0.6744, 0.2552, 0.6631, 0.2552, 0.6631, 0.2552, 0.6744, 0.2552, 0.6744, 0.5101, 0.6631, 0.5101, 0.6631, 0.5101, 0.6744, 0.5101, 0.6735, 0.8028, 0.6631, 0.8028, 0.5304, 0.0009228, 0.5416, 0.0009756, 0.5423, 0.2553, 0.5321, 0.2553, 0.5321, 0.2553, 0.5423, 0.2553, 0.543, 0.5102, 0.5335, 0.5102, 0.5335, 0.5102, 0.543, 0.5102, 0.5438, 0.8029, 0.5348, 0.8029, 0.8924, 0.803, 0.8838, 0.8027, 0.8832, 0.5484, 0.891, 0.5487, 0.891, 0.5487, 0.8832, 0.5484, 0.8837, 0.2936, 0.8911, 0.2938, 0.8911, 0.2938, 0.8837, 0.2936, 0.8855, 0.0009227, 0.8924, 0.001118, 0.8727, 0.001232, 0.8814, 0.0009228, 0.88, 0.2553, 0.8722, 0.2555, 0.8722, 0.2555, 0.88, 0.2553, 0.88, 0.5102, 0.8727, 0.5104, 0.8727, 0.5104, 0.88, 0.5102, 0.8814, 0.8029, 0.8744, 0.8031, 0.6257, 0.8027, 0.6145, 0.8029, 0.6152, 0.5486, 0.6254, 0.5484, 0.6254, 0.5484, 0.6152, 0.5486, 0.6159, 0.2937, 0.6255, 0.2936, 0.6255, 0.2936, 0.6159, 0.2937, 0.6168, 0.001001, 0.6257, 0.0009227, 0.5416, 0.0009756, 0.5528, 0.001139, 0.5525, 0.2554, 0.5423, 0.2553, 0.5423, 0.2553, 0.5525, 0.2554, 0.5525, 0.5103, 0.543, 0.5102, 0.543, 0.5102, 0.5525, 0.5103, 0.5528, 0.803, 0.5438, 0.8029, 0.6145, 0.8029, 0.6033, 0.8029, 0.6051, 0.5486, 0.6152, 0.5486, 0.6152, 0.5486, 0.6051, 0.5486, 0.6064, 0.2937, 0.6159, 0.2937, 0.6159, 0.2937, 0.6064, 0.2937, 0.6078, 0.001029, 0.6168, 0.001001, 0.0446, 0.6601, 0.04441, 0.671, 0.00101, 0.671, 0.001196, 0.6601, 0.04678, 0.6848, 0.04669, 0.671, 0.0901, 0.671, 0.09018, 0.6848, 0.04441, 0.671, 0.04432, 0.6848, 0.0009228, 0.6848, 0.00101, 0.671, 0.04419, 0.5473, 0.03034, 0.5472, 0.03034, 0.5038, 0.04419, 0.5039, 0.4692, 0.4963, 0.4553, 0.4963, 0.4552, 0.4529, 0.469, 0.4529, 0.2843, 0.4965, 0.2704, 0.4969, 0.2705, 0.4535, 0.2844, 0.4531, 0.08575, 0.5472, 0.0719, 0.5473, 0.0719, 0.5039, 0.08575, 0.5038, 0.04678, 0.6987, 0.04678, 0.6848, 0.09018, 0.6848, 0.09018, 0.6987, 0.4969, 0.4969, 0.483, 0.4965, 0.4828, 0.4531, 0.4967, 0.4535, 0.04669, 0.7541, 0.04678, 0.7402, 0.09018, 0.7402, 0.0901, 0.7541, 0.04441, 0.7264, 0.04432, 0.7402, 0.0009228, 0.7402, 0.00101, 0.7264, 0.4138, 0.4965, 0.3999, 0.4966, 0.3997, 0.4532, 0.4136, 0.453, 0.04678, 0.7264, 0.04678, 0.7125, 0.09018, 0.7125, 0.09018, 0.7264, 0.3535, 0.4965, 0.3396, 0.4964, 0.3398, 0.453, 0.3536, 0.453, 0.04441, 0.6987, 0.04467, 0.7125, 0.001266, 0.7125, 0.00101, 0.6987, 0.1326, 0.5473, 0.1187, 0.5475, 0.1187, 0.5041, 0.1326, 0.5039, 0.4865, 0.2654, 0.4865, 0.2793, 0.4431, 0.2794, 0.4431, 0.2656, 0.01649, 0.5473, 0.002637, 0.5475, 0.002637, 0.5041, 0.01649, 0.5039, 0.4865, 0.2793, 0.4866, 0.2931, 0.4432, 0.2933, 0.4431, 0.2794, 0.4866, 0.3723, 0.4865, 0.3862, 0.4431, 0.386, 0.4432, 0.3722, 0.1741, 0.5472, 0.1603, 0.5472, 0.1603, 0.5038, 0.1741, 0.5038, 0.4866, 0.3585, 0.4866, 0.3723, 0.4432, 0.3722, 0.4432, 0.3583, 0.04669, 0.671, 0.04652, 0.6601, 0.08992, 0.6601, 0.0901, 0.671, 0.2157, 0.5473, 0.2018, 0.5472, 0.2018, 0.5038, 0.2157, 0.5039, 0.4865, 0.3862, 0.4865, 0.4, 0.4431, 0.3999, 0.4431, 0.386, 0.09961, 0.5473, 0.08575, 0.5472, 0.08575, 0.5038, 0.09961, 0.5039, 0.3396, 0.4964, 0.3258, 0.4963, 0.3259, 0.4529, 0.3398, 0.453, 0.05805, 0.5475, 0.04419, 0.5473, 0.04419, 0.5039, 0.05805, 0.5041, 0.4867, 0.3208, 0.487, 0.3316, 0.4436, 0.3318, 0.4433, 0.321, 0.4865, 0.2516, 0.4865, 0.2654, 0.4431, 0.2656, 0.4431, 0.2517, 0.04441, 0.7541, 0.0446, 0.7649, 0.001196, 0.7649, 0.00101, 0.7541, 0.487, 0.3338, 0.4867, 0.3446, 0.4433, 0.3444, 0.4436, 0.3336, 0.2715, 0.7064, 0.2715, 0.7173, 0.2685, 0.7203, 0.2685, 0.7064, 0.2823, 0.6125, 0.2715, 0.6125, 0.2685, 0.6095, 0.2823, 0.6095, 0.3762, 0.6233, 0.3762, 0.6125, 0.3793, 0.6095, 0.3793, 0.6233, 0.3654, 0.7173, 0.3762, 0.7173, 0.3793, 0.7203, 0.3654, 0.7203, 0.2715, 0.6511, 0.2715, 0.6649, 0.2685, 0.6649, 0.2685, 0.6511, 0.3762, 0.6788, 0.3762, 0.6649, 0.3793, 0.6649, 0.3793, 0.6788, 0.3377, 0.6125, 0.3239, 0.6125, 0.3239, 0.6095, 0.3377, 0.6095, 0.31, 0.7173, 0.3239, 0.7173, 0.3239, 0.7203, 0.31, 0.7203, 0.31, 0.6125, 0.2962, 0.6125, 0.2962, 0.6095, 0.31, 0.6095, 0.2823, 0.7173, 0.2962, 0.7173, 0.2962, 0.7203, 0.2823, 0.7203, 0.3377, 0.7173, 0.3516, 0.7173, 0.3516, 0.7203, 0.3377, 0.7203, 0.3654, 0.6125, 0.3516, 0.6125, 0.3516, 0.6095, 0.3654, 0.6095, 0.3516, 0.7173, 0.3654, 0.7173, 0.3654, 0.7203, 0.3516, 0.7203, 0.3762, 0.6125, 0.3654, 0.6125, 0.3654, 0.6095, 0.3793, 0.6095, 0.3516, 0.6125, 0.3377, 0.6125, 0.3377, 0.6095, 0.3516, 0.6095, 0.3239, 0.7173, 0.3377, 0.7173, 0.3377, 0.7203, 0.3239, 0.7203, 0.2962, 0.7173, 0.31, 0.7173, 0.31, 0.7203, 0.2962, 0.7203, 0.3239, 0.6125, 0.31, 0.6125, 0.31, 0.6095, 0.3239, 0.6095, 0.2962, 0.6125, 0.2823, 0.6125, 0.2823, 0.6095, 0.2962, 0.6095, 0.2715, 0.7173, 0.2823, 0.7173, 0.2823, 0.7203, 0.2685, 0.7203, 0.2715, 0.6788, 0.2715, 0.6926, 0.2685, 0.6926, 0.2685, 0.6788, 0.3762, 0.7064, 0.3762, 0.6926, 0.3793, 0.6926, 0.3793, 0.7064, 0.3762, 0.6511, 0.3762, 0.6372, 0.3793, 0.6372, 0.3793, 0.6511, 0.2715, 0.6233, 0.2715, 0.6372, 0.2685, 0.6372, 0.2685, 0.6233, 0.2715, 0.6926, 0.2715, 0.7064, 0.2685, 0.7064, 0.2685, 0.6926, 0.3762, 0.7173, 0.3762, 0.7064, 0.3793, 0.7064, 0.3793, 0.7203, 0.3762, 0.6372, 0.3762, 0.6233, 0.3793, 0.6233, 0.3793, 0.6372, 0.2715, 0.6125, 0.2715, 0.6233, 0.2685, 0.6233, 0.2685, 0.6095, 0.3762, 0.6926, 0.3762, 0.6788, 0.3793, 0.6788, 0.3793, 0.6926, 0.2715, 0.6649, 0.2715, 0.6788, 0.2685, 0.6788, 0.2685, 0.6649, 0.2715, 0.6372, 0.2715, 0.6511, 0.2685, 0.6511, 0.2685, 0.6372, 0.3762, 0.6649, 0.3762, 0.6511, 0.3793, 0.6511, 0.3793, 0.6649, 0.1464, 0.5472, 0.1326, 0.5473, 0.1326, 0.5039, 0.1464, 0.5038, 0.1135, 0.5475, 0.09961, 0.5473, 0.09961, 0.5039, 0.1135, 0.5041, 0.2981, 0.4963, 0.2843, 0.4965, 0.2844, 0.4531, 0.2982, 0.4529, 0.188, 0.5472, 0.1741, 0.5472, 0.1741, 0.5038, 0.188, 0.5038, 0.04432, 0.6848, 0.04441, 0.6987, 0.00101, 0.6987, 0.0009228, 0.6848, 0.04678, 0.7125, 0.04678, 0.6987, 0.09018, 0.6987, 0.09018, 0.7125, 0.04678, 0.7402, 0.04678, 0.7264, 0.09018, 0.7264, 0.09018, 0.7402, 0.3812, 0.4969, 0.3673, 0.4966, 0.3675, 0.4532, 0.3814, 0.4535, 0.04467, 0.7125, 0.04441, 0.7264, 0.00101, 0.7264, 0.001266, 0.7125, 0.04432, 0.7402, 0.04441, 0.7541, 0.00101, 0.7541, 0.0009228, 0.7402, 0.4276, 0.4964, 0.4138, 0.4965, 0.4136, 0.453, 0.4275, 0.453, 0.04652, 0.7649, 0.04669, 0.7541, 0.0901, 0.7541, 0.08992, 0.7649, 0.2296, 0.5475, 0.2157, 0.5473, 0.2157, 0.5039, 0.2296, 0.5041, 0.4865, 0.4, 0.4865, 0.4139, 0.4431, 0.4137, 0.4431, 0.3999, 0.2018, 0.5472, 0.188, 0.5472, 0.188, 0.5038, 0.2018, 0.5038, 0.3119, 0.4963, 0.2981, 0.4963, 0.2982, 0.4529, 0.3121, 0.4529, 0.1603, 0.5472, 0.1464, 0.5472, 0.1464, 0.5038, 0.1603, 0.5038, 0.4867, 0.2378, 0.4865, 0.2516, 0.4431, 0.2517, 0.4433, 0.2379, 0.4415, 0.4963, 0.4276, 0.4964, 0.4275, 0.453, 0.4413, 0.4529, 0.4553, 0.4963, 0.4415, 0.4963, 0.4413, 0.4529, 0.4552, 0.4529, 0.4866, 0.2931, 0.4866, 0.307, 0.4432, 0.3071, 0.4432, 0.2933, 0.03034, 0.5472, 0.01649, 0.5473, 0.01649, 0.5039, 0.03034, 0.5038, 0.3673, 0.4966, 0.3535, 0.4965, 0.3536, 0.453, 0.3675, 0.4532, 0.0719, 0.5473, 0.05805, 0.5475, 0.05805, 0.5041, 0.0719, 0.5039, 0.4867, 0.3446, 0.4866, 0.3585, 0.4432, 0.3583, 0.4433, 0.3444, 0.3258, 0.4963, 0.3119, 0.4963, 0.3121, 0.4529, 0.3259, 0.4529, 0.3999, 0.4966, 0.3861, 0.4969, 0.3859, 0.4535, 0.3997, 0.4532, 0.4865, 0.4139, 0.4867, 0.4277, 0.4433, 0.4275, 0.4431, 0.4137, 0.487, 0.2269, 0.4867, 0.2378, 0.4433, 0.2379, 0.4436, 0.2271, 0.4866, 0.307, 0.4867, 0.3208, 0.4433, 0.321, 0.4432, 0.3071, 0.4867, 0.4277, 0.487, 0.4385, 0.4436, 0.4384, 0.4433, 0.4275, 0.483, 0.4965, 0.4692, 0.4963, 0.469, 0.4529, 0.4828, 0.4531, 0.4227, 0.6095, 0.4365, 0.6095, 0.4512, 0.6095, 0.4651, 0.6095, 0.478, 0.6095, 0.478, 0.6233, 0.478, 0.6372, 0.478, 0.6511, 0.478, 0.6649, 0.478, 0.6788, 0.478, 0.6926, 0.478, 0.7065, 0.478, 0.7203, 0.4642, 0.7203, 0.4504, 0.7203, 0.4365, 0.7203, 0.4227, 0.7203, 0.4088, 0.7203, 0.395, 0.7203, 0.3811, 0.7203, 0.3811, 0.7065, 0.3811, 0.6926, 0.3811, 0.6788, 0.3811, 0.6649, 0.3811, 0.6511, 0.3811, 0.6372, 0.3811, 0.6233, 0.3811, 0.6095, 0.395, 0.6095, 0.4088, 0.6095, 0.5285, 0.4284, 0.5271, 0.502, 0.518, 0.5033, 0.5159, 0.4304, 0.002121, 0.07392, 0.00515, 0.0009232, 0.1286, 0.0009232, 0.1316, 0.07392, 0.254, 0.5768, 0.2561, 0.5038, 0.2652, 0.5052, 0.2666, 0.5787, 0.1359, 0.07445, 0.1389, 0.0009232, 0.2624, 0.0009232, 0.2654, 0.07445, 0.2236, 0.7865, 0.2236, 0.6601, 0.2327, 0.6601, 0.2327, 0.7865, 0.09203, 0.7836, 0.09203, 0.6601, 0.1011, 0.6601, 0.1011, 0.7836, 0.1374, 0.276, 0.1359, 0.2251, 0.2654, 0.2251, 0.2638, 0.276, 0.1359, 0.2251, 0.1347, 0.1499, 0.2666, 0.1499, 0.2654, 0.2251, 0.1347, 0.1499, 0.1359, 0.07445, 0.2654, 0.07445, 0.2666, 0.1499, 0.2545, 0.7788, 0.253, 0.7275, 0.2656, 0.7294, 0.2636, 0.7802, 0.253, 0.7275, 0.253, 0.6521, 0.2666, 0.6541, 0.2656, 0.7294, 0.253, 0.6521, 0.254, 0.5768, 0.2666, 0.5787, 0.2666, 0.6541, 0.003679, 0.276, 0.002121, 0.2246, 0.1316, 0.2246, 0.1301, 0.276, 0.002121, 0.2246, 0.0009228, 0.1492, 0.1328, 0.1492, 0.1316, 0.2246, 0.0009228, 0.1492, 0.002121, 0.07392, 0.1316, 0.07392, 0.1328, 0.1492, 0.5255, 0.2269, 0.5275, 0.2778, 0.5149, 0.2797, 0.5164, 0.2283, 0.5275, 0.2778, 0.5285, 0.353, 0.5149, 0.3551, 0.5149, 0.2797, 0.5285, 0.353, 0.5285, 0.4284, 0.5159, 0.4304, 0.5149, 0.3551, 0.5285, 0.5052, 0.5285, 0.7293, 0.5226, 0.7293, 0.5226, 0.5052, 0.5285, 0.0009227, 0.5285, 0.2251, 0.4431, 0.2251, 0.4431, 0.0009227, 0.5208, 0.5052, 0.5208, 0.7293, 0.5149, 0.7293, 0.5149, 0.5052, 0.2666, 0.2778, 0.2666, 0.502, 0.1811, 0.502, 0.1811, 0.2778, 0.2898, 0.7222, 0.2898, 0.8076, 0.2839, 0.8076, 0.2839, 0.7222, 0.2975, 0.7222, 0.2975, 0.8076, 0.2916, 0.8076, 0.2916, 0.7222, 0.783, 0.0009232, 0.783, 0.9991, 0.774, 0.9991, 0.774, 0.0009232, 0.8373, 0.0009232, 0.8373, 0.9991, 0.8283, 0.9991, 0.8283, 0.0009232, 0.7939, 0.0009232, 0.7939, 0.9991, 0.7848, 0.9991, 0.7848, 0.0009232, 0.8047, 0.0009232, 0.8047, 0.9991, 0.7957, 0.9991, 0.7957, 0.0009232, 0.4847, 0.4404, 0.4847, 0.4494, 0.4756, 0.4494, 0.4756, 0.4404, 0.2435, 0.5038, 0.2435, 0.7279, 0.2376, 0.7279, 0.2376, 0.5038, 0.4412, 0.2269, 0.4412, 0.451, 0.3558, 0.451, 0.3558, 0.2269, 0.2512, 0.5038, 0.2512, 0.7279, 0.2453, 0.7279, 0.2453, 0.5038, 0.3539, 0.2269, 0.3539, 0.4511, 0.2685, 0.4511, 0.2685, 0.2269, 0.5043, 0.7643, 0.5043, 0.6789, 0.5101, 0.6789, 0.5101, 0.7643, 0.282, 0.7222, 0.282, 0.8076, 0.2762, 0.8076, 0.2762, 0.7222, 0.6961, 0.0009232, 0.6961, 0.9991, 0.6871, 0.9991, 0.6871, 0.0009232, 0.8482, 0.0009232, 0.8482, 0.9991, 0.8391, 0.9991, 0.8391, 0.0009232, 0.6852, 0.0009232, 0.6852, 0.9991, 0.6762, 0.9991, 0.6762, 0.0009232, 0.8264, 0.0009232, 0.8264, 0.9991, 0.8174, 0.9991, 0.8174, 0.0009232, 0.4431, 0.4404, 0.4521, 0.4404, 0.4521, 0.4494, 0.4431, 0.4494, 0.4947, 0.2269, 0.4947, 0.4511, 0.4888, 0.4511, 0.4888, 0.2269, 0.1737, 0.2778, 0.1737, 0.502, 0.08822, 0.502, 0.08822, 0.2778, 0.5024, 0.2269, 0.5024, 0.451, 0.4965, 0.451, 0.4965, 0.2269, 0.08638, 0.2778, 0.08638, 0.502, 0.0009228, 0.502, 0.0009228, 0.2778, 0.1089, 0.6601, 0.1089, 0.7456, 0.103, 0.7456, 0.103, 0.6601, 0.4997, 0.6968, 0.4997, 0.7823, 0.4938, 0.7823, 0.4938, 0.6968, 0.7287, 0.0009232, 0.7287, 0.9991, 0.7197, 0.9991, 0.7197, 0.0009232, 0.8156, 0.0009232, 0.8156, 0.9991, 0.8066, 0.9991, 0.8066, 0.0009232, 0.7069, 0.0009232, 0.7069, 0.9991, 0.6979, 0.9991, 0.6979, 0.0009232, 0.7721, 0.0009232, 0.7721, 0.9991, 0.7631, 0.9991, 0.7631, 0.0009232, 0.4648, 0.4404, 0.4738, 0.4404, 0.4738, 0.4494, 0.4648, 0.4494, 0.5101, 0.2269, 0.5101, 0.451, 0.5043, 0.451, 0.5043, 0.2269, 0.4412, 0.0009227, 0.4412, 0.2251, 0.3558, 0.2251, 0.3558, 0.0009227, 0.5101, 0.4529, 0.5101, 0.677, 0.5043, 0.677, 0.5043, 0.4529, 0.3539, 0.0009229, 0.3539, 0.2251, 0.2685, 0.2251, 0.2685, 0.0009227, 0.4938, 0.695, 0.4938, 0.6095, 0.4997, 0.6095, 0.4997, 0.695, 0.2743, 0.7222, 0.2743, 0.8076, 0.2685, 0.8076, 0.2685, 0.7222, 0.7504, 0.0009232, 0.7504, 0.9991, 0.7414, 0.9991, 0.7414, 0.0009232, 0.7395, 0.0009232, 0.7395, 0.9991, 0.7305, 0.9991, 0.7305, 0.0009232, 0.7613, 0.0009232, 0.7613, 0.9991, 0.7522, 0.9991, 0.7522, 0.0009232, 0.7178, 0.0009232, 0.7178, 0.9991, 0.7088, 0.9991, 0.7088, 0.0009232, 0.4629, 0.4404, 0.4629, 0.4494, 0.4539, 0.4494, 0.4539, 0.4404])
me_cube.materials.append(mat_chairmat)
me_cube.use_remesh_fix_poles = True
me_cube.use_remesh_preserve_attributes = False
me_cube.update()

# ---- objects
ob_table = bpy.data.objects.new('Table', me_cube_020)
ob_chair = bpy.data.objects.new('Chair', me_cube)

# ---- transforms, parenting, visibility, modifiers, constraints
ob_table.location = (-0.08037, 1.231, 0.4939)
ob_table.scale = (6.048, 0.6793, 0.196)
ob_chair.location = (0.0, 0.3285, 0.4536)
ob_chair.scale = (0.45, 0.45, 0.0496)

# ---- collection membership
col_collection.objects.link(ob_table)
col_collection.objects.link(ob_chair)

# ---- scene / render settings (as saved in the file)
scene.frame_start = 1; scene.frame_end = 250; scene.frame_set(1)
scene.render.engine = 'BLENDER_EEVEE_NEXT'
scene.cycles.sampling_pattern = 'TABULATED_SOBOL'
scene.cycles.use_light_tree = False
scene.view_settings.view_transform = 'Filmic'
bpy.context.view_layer.update()

# ---- added for rendering (the .blend has no active camera and no usable light): camera, sun
cam_auto = bpy.data.cameras.new('AutoCamera')
cam_auto.lens = 50.0
cam_auto.sensor_width = 36.0
cam_auto.clip_end = 1000.0
ob_auto_camera = bpy.data.objects.new('AutoCamera', cam_auto)
scene.collection.objects.link(ob_auto_camera)
ob_auto_camera.location = (2.17411, -1.81857, 2.26827)
ob_auto_camera.rotation_euler = (1.09748, -7.21219e-08, 0.694738)
scene.camera = ob_auto_camera
light_auto_sun = bpy.data.lights.new('AutoSun', 'SUN')
light_auto_sun.energy = 3.0
light_auto_sun.angle = 0.0523599
ob_auto_sun = bpy.data.objects.new('AutoSun', light_auto_sun)
scene.collection.objects.link(ob_auto_sun)
ob_auto_sun.rotation_euler = (0.872665, 0.174533, 0.523599)
bpy.context.view_layer.update()
